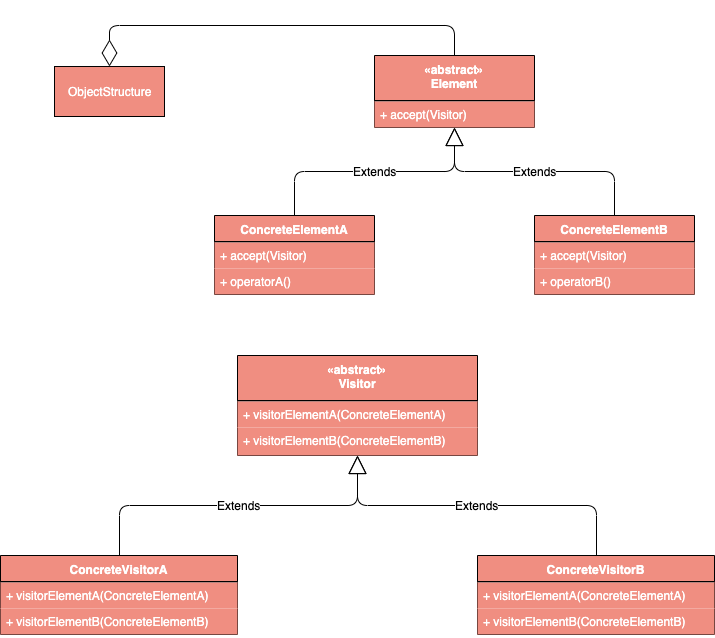

The diagram above was exported from draw.io. Its source (the exported page's mxGraphModel, read from the mxfile embedded in the PNG):
<mxGraphModel dx="1186" dy="741" grid="1" gridSize="10" guides="1" tooltips="1" connect="1" arrows="1" fold="1" page="1" pageScale="1" pageWidth="827" pageHeight="1169" math="0" shadow="0">
  <root>
    <mxCell id="0" />
    <mxCell id="1" parent="0" />
    <mxCell id="rRbahaIAyEc5S9YHmh0d-1" value="«abstract»&#10;Visitor" style="swimlane;fontStyle=1;align=center;verticalAlign=top;childLayout=stackLayout;horizontal=1;startSize=45;horizontalStack=0;resizeParent=1;resizeParentMax=0;resizeLast=0;collapsible=1;marginBottom=0;fillColor=#F08E81;fontColor=#FFFFFF;" vertex="1" parent="1">
      <mxGeometry x="293" y="410" width="240" height="100" as="geometry" />
    </mxCell>
    <mxCell id="rRbahaIAyEc5S9YHmh0d-3" value="" style="line;strokeWidth=1;fillColor=#F08E81;align=left;verticalAlign=middle;spacingTop=-1;spacingLeft=3;spacingRight=3;rotatable=0;labelPosition=right;points=[];portConstraint=eastwest;fontColor=#FFFFFF;" vertex="1" parent="rRbahaIAyEc5S9YHmh0d-1">
      <mxGeometry y="45" width="240" height="1" as="geometry" />
    </mxCell>
    <mxCell id="rRbahaIAyEc5S9YHmh0d-4" value="+ visitorElementA(ConcreteElementA)" style="text;strokeColor=none;fillColor=#F08E81;align=left;verticalAlign=top;spacingLeft=4;spacingRight=4;overflow=hidden;rotatable=0;points=[[0,0.5],[1,0.5]];portConstraint=eastwest;fontColor=#FFFFFF;" vertex="1" parent="rRbahaIAyEc5S9YHmh0d-1">
      <mxGeometry y="46" width="240" height="26" as="geometry" />
    </mxCell>
    <mxCell id="rRbahaIAyEc5S9YHmh0d-6" value="+ visitorElementB(ConcreteElementB)" style="text;strokeColor=none;fillColor=#F08E81;align=left;verticalAlign=top;spacingLeft=4;spacingRight=4;overflow=hidden;rotatable=0;points=[[0,0.5],[1,0.5]];portConstraint=eastwest;fontColor=#FFFFFF;" vertex="1" parent="rRbahaIAyEc5S9YHmh0d-1">
      <mxGeometry y="72" width="240" height="28" as="geometry" />
    </mxCell>
    <mxCell id="rRbahaIAyEc5S9YHmh0d-7" value="ConcreteVisitorA" style="swimlane;fontStyle=1;align=center;verticalAlign=top;childLayout=stackLayout;horizontal=1;startSize=26;horizontalStack=0;resizeParent=1;resizeParentMax=0;resizeLast=0;collapsible=1;marginBottom=0;fillColor=#F08E81;fontColor=#FFFFFF;" vertex="1" parent="1">
      <mxGeometry x="56" y="610" width="237" height="79" as="geometry" />
    </mxCell>
    <mxCell id="rRbahaIAyEc5S9YHmh0d-9" value="" style="line;strokeWidth=1;fillColor=#F08E81;align=left;verticalAlign=middle;spacingTop=-1;spacingLeft=3;spacingRight=3;rotatable=0;labelPosition=right;points=[];portConstraint=eastwest;fontColor=#FFFFFF;" vertex="1" parent="rRbahaIAyEc5S9YHmh0d-7">
      <mxGeometry y="26" width="237" height="1" as="geometry" />
    </mxCell>
    <mxCell id="rRbahaIAyEc5S9YHmh0d-10" value="+ visitorElementA(ConcreteElementA)" style="text;strokeColor=none;fillColor=#F08E81;align=left;verticalAlign=top;spacingLeft=4;spacingRight=4;overflow=hidden;rotatable=0;points=[[0,0.5],[1,0.5]];portConstraint=eastwest;fontColor=#FFFFFF;" vertex="1" parent="rRbahaIAyEc5S9YHmh0d-7">
      <mxGeometry y="27" width="237" height="26" as="geometry" />
    </mxCell>
    <mxCell id="rRbahaIAyEc5S9YHmh0d-11" value="+ visitorElementB(ConcreteElementB)" style="text;strokeColor=none;fillColor=#F08E81;align=left;verticalAlign=top;spacingLeft=4;spacingRight=4;overflow=hidden;rotatable=0;points=[[0,0.5],[1,0.5]];portConstraint=eastwest;fontColor=#FFFFFF;" vertex="1" parent="rRbahaIAyEc5S9YHmh0d-7">
      <mxGeometry y="53" width="237" height="26" as="geometry" />
    </mxCell>
    <mxCell id="rRbahaIAyEc5S9YHmh0d-16" value="«abstract»&#10;Element" style="swimlane;fontStyle=1;align=center;verticalAlign=top;childLayout=stackLayout;horizontal=1;startSize=45;horizontalStack=0;resizeParent=1;resizeParentMax=0;resizeLast=0;collapsible=1;marginBottom=0;fillColor=#F08E81;fontColor=#FFFFFF;" vertex="1" parent="1">
      <mxGeometry x="430" y="110" width="160" height="72" as="geometry" />
    </mxCell>
    <mxCell id="rRbahaIAyEc5S9YHmh0d-17" value="" style="line;strokeWidth=1;fillColor=#F08E81;align=left;verticalAlign=middle;spacingTop=-1;spacingLeft=3;spacingRight=3;rotatable=0;labelPosition=right;points=[];portConstraint=eastwest;fontColor=#FFFFFF;" vertex="1" parent="rRbahaIAyEc5S9YHmh0d-16">
      <mxGeometry y="45" width="160" height="1" as="geometry" />
    </mxCell>
    <mxCell id="rRbahaIAyEc5S9YHmh0d-18" value="+ accept(Visitor)" style="text;strokeColor=none;fillColor=#F08E81;align=left;verticalAlign=top;spacingLeft=4;spacingRight=4;overflow=hidden;rotatable=0;points=[[0,0.5],[1,0.5]];portConstraint=eastwest;fontColor=#FFFFFF;" vertex="1" parent="rRbahaIAyEc5S9YHmh0d-16">
      <mxGeometry y="46" width="160" height="26" as="geometry" />
    </mxCell>
    <mxCell id="rRbahaIAyEc5S9YHmh0d-20" value="ConcreteElementA" style="swimlane;fontStyle=1;align=center;verticalAlign=top;childLayout=stackLayout;horizontal=1;startSize=26;horizontalStack=0;resizeParent=1;resizeParentMax=0;resizeLast=0;collapsible=1;marginBottom=0;fillColor=#F08E81;fontColor=#FFFFFF;" vertex="1" parent="1">
      <mxGeometry x="270" y="270" width="160" height="79" as="geometry" />
    </mxCell>
    <mxCell id="rRbahaIAyEc5S9YHmh0d-21" value="" style="line;strokeWidth=1;fillColor=#F08E81;align=left;verticalAlign=middle;spacingTop=-1;spacingLeft=3;spacingRight=3;rotatable=0;labelPosition=right;points=[];portConstraint=eastwest;fontColor=#FFFFFF;" vertex="1" parent="rRbahaIAyEc5S9YHmh0d-20">
      <mxGeometry y="26" width="160" height="1" as="geometry" />
    </mxCell>
    <mxCell id="rRbahaIAyEc5S9YHmh0d-22" value="+ accept(Visitor)" style="text;strokeColor=none;fillColor=#F08E81;align=left;verticalAlign=top;spacingLeft=4;spacingRight=4;overflow=hidden;rotatable=0;points=[[0,0.5],[1,0.5]];portConstraint=eastwest;fontColor=#FFFFFF;" vertex="1" parent="rRbahaIAyEc5S9YHmh0d-20">
      <mxGeometry y="27" width="160" height="26" as="geometry" />
    </mxCell>
    <mxCell id="rRbahaIAyEc5S9YHmh0d-23" value="+ operatorA()" style="text;strokeColor=none;fillColor=#F08E81;align=left;verticalAlign=top;spacingLeft=4;spacingRight=4;overflow=hidden;rotatable=0;points=[[0,0.5],[1,0.5]];portConstraint=eastwest;fontColor=#FFFFFF;" vertex="1" parent="rRbahaIAyEc5S9YHmh0d-20">
      <mxGeometry y="53" width="160" height="26" as="geometry" />
    </mxCell>
    <mxCell id="rRbahaIAyEc5S9YHmh0d-24" value="ConcreteElementB" style="swimlane;fontStyle=1;align=center;verticalAlign=top;childLayout=stackLayout;horizontal=1;startSize=26;horizontalStack=0;resizeParent=1;resizeParentMax=0;resizeLast=0;collapsible=1;marginBottom=0;fillColor=#F08E81;fontColor=#FFFFFF;" vertex="1" parent="1">
      <mxGeometry x="590" y="270" width="160" height="79" as="geometry" />
    </mxCell>
    <mxCell id="rRbahaIAyEc5S9YHmh0d-25" value="" style="line;strokeWidth=1;fillColor=#F08E81;align=left;verticalAlign=middle;spacingTop=-1;spacingLeft=3;spacingRight=3;rotatable=0;labelPosition=right;points=[];portConstraint=eastwest;fontColor=#FFFFFF;" vertex="1" parent="rRbahaIAyEc5S9YHmh0d-24">
      <mxGeometry y="26" width="160" height="1" as="geometry" />
    </mxCell>
    <mxCell id="rRbahaIAyEc5S9YHmh0d-26" value="+ accept(Visitor)" style="text;strokeColor=none;fillColor=#F08E81;align=left;verticalAlign=top;spacingLeft=4;spacingRight=4;overflow=hidden;rotatable=0;points=[[0,0.5],[1,0.5]];portConstraint=eastwest;fontColor=#FFFFFF;" vertex="1" parent="rRbahaIAyEc5S9YHmh0d-24">
      <mxGeometry y="27" width="160" height="26" as="geometry" />
    </mxCell>
    <mxCell id="rRbahaIAyEc5S9YHmh0d-27" value="+ operatorB()" style="text;strokeColor=none;fillColor=#F08E81;align=left;verticalAlign=top;spacingLeft=4;spacingRight=4;overflow=hidden;rotatable=0;points=[[0,0.5],[1,0.5]];portConstraint=eastwest;fontColor=#FFFFFF;" vertex="1" parent="rRbahaIAyEc5S9YHmh0d-24">
      <mxGeometry y="53" width="160" height="26" as="geometry" />
    </mxCell>
    <mxCell id="rRbahaIAyEc5S9YHmh0d-32" value="ObjectStructure" style="html=1;fillColor=#F08E81;fontColor=#FFFFFF;" vertex="1" parent="1">
      <mxGeometry x="110" y="121" width="110" height="50" as="geometry" />
    </mxCell>
    <mxCell id="rRbahaIAyEc5S9YHmh0d-33" value="Extends" style="endArrow=block;endSize=16;endFill=0;html=1;fontColor=#000000;entryX=0.5;entryY=1;entryDx=0;entryDy=0;exitX=0.5;exitY=0;exitDx=0;exitDy=0;edgeStyle=orthogonalEdgeStyle;" edge="1" parent="1" source="rRbahaIAyEc5S9YHmh0d-20" target="rRbahaIAyEc5S9YHmh0d-16">
      <mxGeometry width="160" relative="1" as="geometry">
        <mxPoint x="50" y="390" as="sourcePoint" />
        <mxPoint x="210" y="390" as="targetPoint" />
      </mxGeometry>
    </mxCell>
    <mxCell id="rRbahaIAyEc5S9YHmh0d-35" value="Extends" style="endArrow=block;endSize=16;endFill=0;html=1;fontColor=#000000;entryX=0.5;entryY=1;entryDx=0;entryDy=0;entryPerimeter=0;exitX=0.5;exitY=0;exitDx=0;exitDy=0;edgeStyle=orthogonalEdgeStyle;" edge="1" parent="1" source="rRbahaIAyEc5S9YHmh0d-24" target="rRbahaIAyEc5S9YHmh0d-18">
      <mxGeometry width="160" relative="1" as="geometry">
        <mxPoint x="460" y="450" as="sourcePoint" />
        <mxPoint x="620" y="450" as="targetPoint" />
      </mxGeometry>
    </mxCell>
    <mxCell id="rRbahaIAyEc5S9YHmh0d-36" value="" style="endArrow=diamondThin;endFill=0;endSize=24;html=1;fontColor=#000000;entryX=0.5;entryY=0;entryDx=0;entryDy=0;exitX=0.5;exitY=0;exitDx=0;exitDy=0;edgeStyle=orthogonalEdgeStyle;" edge="1" parent="1" source="rRbahaIAyEc5S9YHmh0d-16" target="rRbahaIAyEc5S9YHmh0d-32">
      <mxGeometry width="160" relative="1" as="geometry">
        <mxPoint x="10" y="340" as="sourcePoint" />
        <mxPoint x="170" y="340" as="targetPoint" />
        <Array as="points">
          <mxPoint x="510" y="80" />
          <mxPoint x="165" y="80" />
        </Array>
      </mxGeometry>
    </mxCell>
    <mxCell id="rRbahaIAyEc5S9YHmh0d-37" value="Extends" style="endArrow=block;endSize=16;endFill=0;html=1;fontColor=#000000;entryX=0.5;entryY=1;entryDx=0;entryDy=0;exitX=0.5;exitY=0;exitDx=0;exitDy=0;edgeStyle=orthogonalEdgeStyle;" edge="1" parent="1" source="rRbahaIAyEc5S9YHmh0d-7" target="rRbahaIAyEc5S9YHmh0d-1">
      <mxGeometry width="160" relative="1" as="geometry">
        <mxPoint x="85" y="548" as="sourcePoint" />
        <mxPoint x="245" y="460" as="targetPoint" />
      </mxGeometry>
    </mxCell>
    <mxCell id="rRbahaIAyEc5S9YHmh0d-39" value="Extends" style="endArrow=block;endSize=16;endFill=0;html=1;fontColor=#000000;entryX=0.5;entryY=1;entryDx=0;entryDy=0;exitX=0.5;exitY=0;exitDx=0;exitDy=0;edgeStyle=orthogonalEdgeStyle;" edge="1" parent="1" source="rRbahaIAyEc5S9YHmh0d-40" target="rRbahaIAyEc5S9YHmh0d-1">
      <mxGeometry width="160" relative="1" as="geometry">
        <mxPoint x="573" y="610" as="sourcePoint" />
        <mxPoint x="760" y="530" as="targetPoint" />
      </mxGeometry>
    </mxCell>
    <mxCell id="rRbahaIAyEc5S9YHmh0d-40" value="ConcreteVisitorB" style="swimlane;fontStyle=1;align=center;verticalAlign=top;childLayout=stackLayout;horizontal=1;startSize=26;horizontalStack=0;resizeParent=1;resizeParentMax=0;resizeLast=0;collapsible=1;marginBottom=0;fillColor=#F08E81;fontColor=#FFFFFF;" vertex="1" parent="1">
      <mxGeometry x="533" y="610" width="237" height="79" as="geometry" />
    </mxCell>
    <mxCell id="rRbahaIAyEc5S9YHmh0d-41" value="" style="line;strokeWidth=1;fillColor=#F08E81;align=left;verticalAlign=middle;spacingTop=-1;spacingLeft=3;spacingRight=3;rotatable=0;labelPosition=right;points=[];portConstraint=eastwest;fontColor=#FFFFFF;" vertex="1" parent="rRbahaIAyEc5S9YHmh0d-40">
      <mxGeometry y="26" width="237" height="1" as="geometry" />
    </mxCell>
    <mxCell id="rRbahaIAyEc5S9YHmh0d-42" value="+ visitorElementA(ConcreteElementA)" style="text;strokeColor=none;fillColor=#F08E81;align=left;verticalAlign=top;spacingLeft=4;spacingRight=4;overflow=hidden;rotatable=0;points=[[0,0.5],[1,0.5]];portConstraint=eastwest;fontColor=#FFFFFF;" vertex="1" parent="rRbahaIAyEc5S9YHmh0d-40">
      <mxGeometry y="27" width="237" height="26" as="geometry" />
    </mxCell>
    <mxCell id="rRbahaIAyEc5S9YHmh0d-43" value="+ visitorElementB(ConcreteElementB)" style="text;strokeColor=none;fillColor=#F08E81;align=left;verticalAlign=top;spacingLeft=4;spacingRight=4;overflow=hidden;rotatable=0;points=[[0,0.5],[1,0.5]];portConstraint=eastwest;fontColor=#FFFFFF;" vertex="1" parent="rRbahaIAyEc5S9YHmh0d-40">
      <mxGeometry y="53" width="237" height="26" as="geometry" />
    </mxCell>
  </root>
</mxGraphModel>